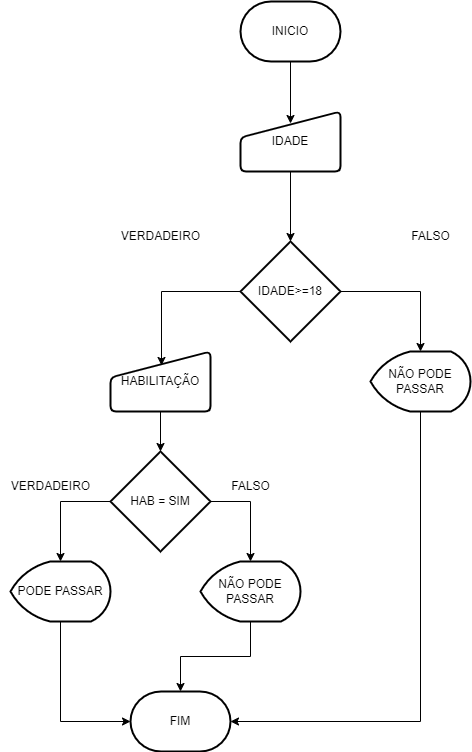

The diagram above was exported from draw.io. Its source (the exported page's mxGraphModel, read from the mxfile embedded in the PNG):
<mxGraphModel dx="1104" dy="557" grid="1" gridSize="10" guides="1" tooltips="1" connect="1" arrows="1" fold="1" page="1" pageScale="1" pageWidth="827" pageHeight="1169" math="0" shadow="0">
  <root>
    <mxCell id="0" />
    <mxCell id="1" parent="0" />
    <mxCell id="Gjr0mj34D6qNKfh4-Pcd-11" style="edgeStyle=orthogonalEdgeStyle;rounded=0;orthogonalLoop=1;jettySize=auto;html=1;exitX=0.5;exitY=1;exitDx=0;exitDy=0;exitPerimeter=0;entryX=0.5;entryY=0.2;entryDx=0;entryDy=0;entryPerimeter=0;" edge="1" parent="1" source="Gjr0mj34D6qNKfh4-Pcd-1" target="Gjr0mj34D6qNKfh4-Pcd-2">
      <mxGeometry relative="1" as="geometry" />
    </mxCell>
    <mxCell id="Gjr0mj34D6qNKfh4-Pcd-1" value="INICIO" style="strokeWidth=2;html=1;shape=mxgraph.flowchart.terminator;whiteSpace=wrap;" vertex="1" parent="1">
      <mxGeometry x="360" y="200" width="100" height="60" as="geometry" />
    </mxCell>
    <mxCell id="Gjr0mj34D6qNKfh4-Pcd-10" style="edgeStyle=orthogonalEdgeStyle;rounded=0;orthogonalLoop=1;jettySize=auto;html=1;exitX=0.5;exitY=1;exitDx=0;exitDy=0;" edge="1" parent="1" source="Gjr0mj34D6qNKfh4-Pcd-2" target="Gjr0mj34D6qNKfh4-Pcd-3">
      <mxGeometry relative="1" as="geometry" />
    </mxCell>
    <mxCell id="Gjr0mj34D6qNKfh4-Pcd-2" value="IDADE" style="html=1;strokeWidth=2;shape=manualInput;whiteSpace=wrap;rounded=1;size=26;arcSize=11;" vertex="1" parent="1">
      <mxGeometry x="360" y="310" width="100" height="60" as="geometry" />
    </mxCell>
    <mxCell id="Gjr0mj34D6qNKfh4-Pcd-17" style="edgeStyle=orthogonalEdgeStyle;rounded=0;orthogonalLoop=1;jettySize=auto;html=1;exitX=1;exitY=0.5;exitDx=0;exitDy=0;exitPerimeter=0;entryX=0.5;entryY=0;entryDx=0;entryDy=0;entryPerimeter=0;" edge="1" parent="1" source="Gjr0mj34D6qNKfh4-Pcd-3" target="Gjr0mj34D6qNKfh4-Pcd-16">
      <mxGeometry relative="1" as="geometry" />
    </mxCell>
    <mxCell id="Gjr0mj34D6qNKfh4-Pcd-27" style="edgeStyle=orthogonalEdgeStyle;rounded=0;orthogonalLoop=1;jettySize=auto;html=1;exitX=0;exitY=0.5;exitDx=0;exitDy=0;exitPerimeter=0;entryX=0.51;entryY=0.233;entryDx=0;entryDy=0;entryPerimeter=0;" edge="1" parent="1" source="Gjr0mj34D6qNKfh4-Pcd-3" target="Gjr0mj34D6qNKfh4-Pcd-22">
      <mxGeometry relative="1" as="geometry" />
    </mxCell>
    <mxCell id="Gjr0mj34D6qNKfh4-Pcd-3" value="IDADE&amp;gt;=18" style="strokeWidth=2;html=1;shape=mxgraph.flowchart.decision;whiteSpace=wrap;" vertex="1" parent="1">
      <mxGeometry x="360" y="440" width="100" height="100" as="geometry" />
    </mxCell>
    <mxCell id="Gjr0mj34D6qNKfh4-Pcd-7" value="FIM" style="strokeWidth=2;html=1;shape=mxgraph.flowchart.terminator;whiteSpace=wrap;" vertex="1" parent="1">
      <mxGeometry x="250" y="890" width="100" height="60" as="geometry" />
    </mxCell>
    <mxCell id="Gjr0mj34D6qNKfh4-Pcd-15" value="FALSO" style="text;html=1;align=center;verticalAlign=middle;resizable=0;points=[];autosize=1;strokeColor=none;fillColor=none;" vertex="1" parent="1">
      <mxGeometry x="520" y="420" width="60" height="30" as="geometry" />
    </mxCell>
    <mxCell id="Gjr0mj34D6qNKfh4-Pcd-18" style="edgeStyle=orthogonalEdgeStyle;rounded=0;orthogonalLoop=1;jettySize=auto;html=1;exitX=0.5;exitY=1;exitDx=0;exitDy=0;exitPerimeter=0;entryX=1;entryY=0.5;entryDx=0;entryDy=0;entryPerimeter=0;" edge="1" parent="1" source="Gjr0mj34D6qNKfh4-Pcd-16" target="Gjr0mj34D6qNKfh4-Pcd-7">
      <mxGeometry relative="1" as="geometry" />
    </mxCell>
    <mxCell id="Gjr0mj34D6qNKfh4-Pcd-16" value="NÃO PODE PASSAR&lt;br&gt;" style="strokeWidth=2;html=1;shape=mxgraph.flowchart.display;whiteSpace=wrap;" vertex="1" parent="1">
      <mxGeometry x="490" y="550" width="100" height="60" as="geometry" />
    </mxCell>
    <mxCell id="Gjr0mj34D6qNKfh4-Pcd-21" value="VERDADEIRO&lt;br&gt;" style="text;html=1;align=center;verticalAlign=middle;resizable=0;points=[];autosize=1;strokeColor=none;fillColor=none;" vertex="1" parent="1">
      <mxGeometry x="230" y="420" width="100" height="30" as="geometry" />
    </mxCell>
    <mxCell id="Gjr0mj34D6qNKfh4-Pcd-29" style="edgeStyle=orthogonalEdgeStyle;rounded=0;orthogonalLoop=1;jettySize=auto;html=1;exitX=0.5;exitY=1;exitDx=0;exitDy=0;" edge="1" parent="1" source="Gjr0mj34D6qNKfh4-Pcd-22" target="Gjr0mj34D6qNKfh4-Pcd-28">
      <mxGeometry relative="1" as="geometry" />
    </mxCell>
    <mxCell id="Gjr0mj34D6qNKfh4-Pcd-22" value="HABILITAÇÃO" style="html=1;strokeWidth=2;shape=manualInput;whiteSpace=wrap;rounded=1;size=26;arcSize=11;" vertex="1" parent="1">
      <mxGeometry x="230" y="550" width="100" height="60" as="geometry" />
    </mxCell>
    <mxCell id="Gjr0mj34D6qNKfh4-Pcd-34" style="edgeStyle=orthogonalEdgeStyle;rounded=0;orthogonalLoop=1;jettySize=auto;html=1;exitX=0;exitY=0.5;exitDx=0;exitDy=0;exitPerimeter=0;entryX=0.5;entryY=0;entryDx=0;entryDy=0;entryPerimeter=0;" edge="1" parent="1" source="Gjr0mj34D6qNKfh4-Pcd-28" target="Gjr0mj34D6qNKfh4-Pcd-30">
      <mxGeometry relative="1" as="geometry" />
    </mxCell>
    <mxCell id="Gjr0mj34D6qNKfh4-Pcd-35" style="edgeStyle=orthogonalEdgeStyle;rounded=0;orthogonalLoop=1;jettySize=auto;html=1;exitX=1;exitY=0.5;exitDx=0;exitDy=0;exitPerimeter=0;" edge="1" parent="1" source="Gjr0mj34D6qNKfh4-Pcd-28" target="Gjr0mj34D6qNKfh4-Pcd-31">
      <mxGeometry relative="1" as="geometry" />
    </mxCell>
    <mxCell id="Gjr0mj34D6qNKfh4-Pcd-28" value="HAB = SIM" style="strokeWidth=2;html=1;shape=mxgraph.flowchart.decision;whiteSpace=wrap;" vertex="1" parent="1">
      <mxGeometry x="230" y="650" width="100" height="100" as="geometry" />
    </mxCell>
    <mxCell id="Gjr0mj34D6qNKfh4-Pcd-36" style="edgeStyle=orthogonalEdgeStyle;rounded=0;orthogonalLoop=1;jettySize=auto;html=1;exitX=0.5;exitY=1;exitDx=0;exitDy=0;exitPerimeter=0;entryX=0;entryY=0.5;entryDx=0;entryDy=0;entryPerimeter=0;" edge="1" parent="1" source="Gjr0mj34D6qNKfh4-Pcd-30" target="Gjr0mj34D6qNKfh4-Pcd-7">
      <mxGeometry relative="1" as="geometry" />
    </mxCell>
    <mxCell id="Gjr0mj34D6qNKfh4-Pcd-30" value="PODE PASSAR" style="strokeWidth=2;html=1;shape=mxgraph.flowchart.display;whiteSpace=wrap;" vertex="1" parent="1">
      <mxGeometry x="130" y="760" width="100" height="60" as="geometry" />
    </mxCell>
    <mxCell id="Gjr0mj34D6qNKfh4-Pcd-37" style="edgeStyle=orthogonalEdgeStyle;rounded=0;orthogonalLoop=1;jettySize=auto;html=1;exitX=0.5;exitY=1;exitDx=0;exitDy=0;exitPerimeter=0;entryX=0.5;entryY=0;entryDx=0;entryDy=0;entryPerimeter=0;" edge="1" parent="1" source="Gjr0mj34D6qNKfh4-Pcd-31" target="Gjr0mj34D6qNKfh4-Pcd-7">
      <mxGeometry relative="1" as="geometry" />
    </mxCell>
    <mxCell id="Gjr0mj34D6qNKfh4-Pcd-31" value="NÃO PODE PASSAR" style="strokeWidth=2;html=1;shape=mxgraph.flowchart.display;whiteSpace=wrap;" vertex="1" parent="1">
      <mxGeometry x="320" y="760" width="100" height="60" as="geometry" />
    </mxCell>
    <mxCell id="Gjr0mj34D6qNKfh4-Pcd-32" value="VERDADEIRO" style="text;html=1;align=center;verticalAlign=middle;resizable=0;points=[];autosize=1;strokeColor=none;fillColor=none;" vertex="1" parent="1">
      <mxGeometry x="120" y="670" width="100" height="30" as="geometry" />
    </mxCell>
    <mxCell id="Gjr0mj34D6qNKfh4-Pcd-33" value="FALSO" style="text;html=1;align=center;verticalAlign=middle;resizable=0;points=[];autosize=1;strokeColor=none;fillColor=none;" vertex="1" parent="1">
      <mxGeometry x="340" y="670" width="60" height="30" as="geometry" />
    </mxCell>
  </root>
</mxGraphModel>